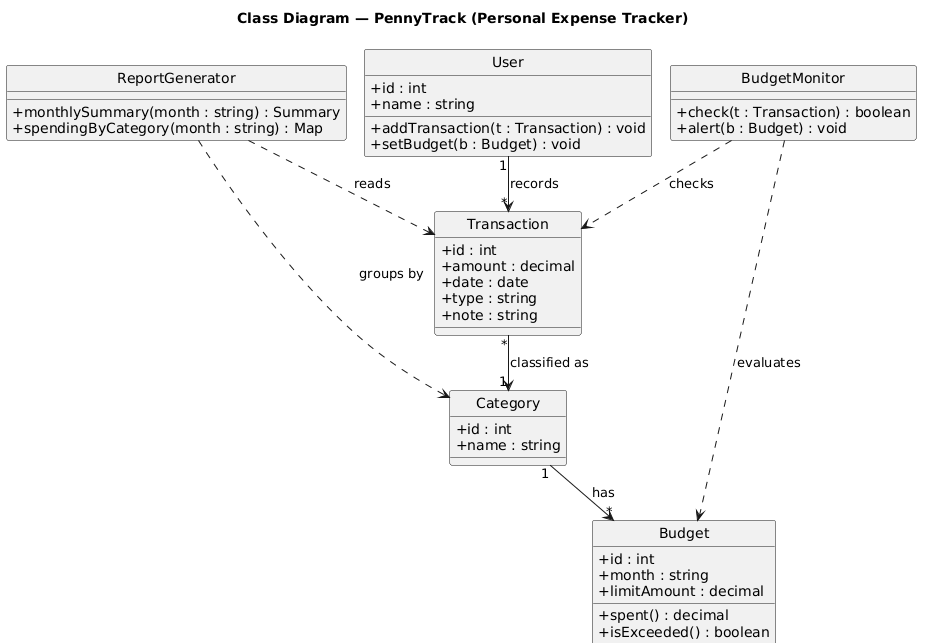

The diagram above was rendered by PlantUML. Its source (embedded in the PNG):
@startuml
!pragma layout smetana
skinparam shadowing false
skinparam classAttributeIconSize 0
hide circle
title Class Diagram — PennyTrack (Personal Expense Tracker)

class User {
  + id : int
  + name : string
  + addTransaction(t : Transaction) : void
  + setBudget(b : Budget) : void
}

class Transaction {
  + id : int
  + amount : decimal
  + date : date
  + type : string
  + note : string
}

class Category {
  + id : int
  + name : string
}

class Budget {
  + id : int
  + month : string
  + limitAmount : decimal
  + spent() : decimal
  + isExceeded() : boolean
}

class ReportGenerator {
  + monthlySummary(month : string) : Summary
  + spendingByCategory(month : string) : Map
}

class BudgetMonitor {
  + check(t : Transaction) : boolean
  + alert(b : Budget) : void
}

User "1" --> "*" Transaction : records
Transaction "*" --> "1" Category : classified as
Category "1" --> "*" Budget : has
ReportGenerator ..> Transaction : reads
ReportGenerator ..> Category : groups by
BudgetMonitor ..> Budget : evaluates
BudgetMonitor ..> Transaction : checks
@enduml